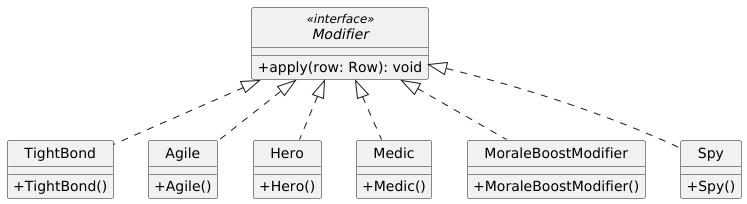

The diagram above was rendered by PlantUML. Its source (embedded in the PNG):
@startuml

skinparam monochrome true
hide circle
skinparam classAttributeIconSize 0

interface Modifier <<interface>> {
  +apply(row: Row): void
}

class TightBond {
  +TightBond()
}

class Agile {
  +Agile()
}

class Hero {
  +Hero()
}

class Medic {
  +Medic()
}

class MoraleBoostModifier {
  +MoraleBoostModifier()
}

class Spy {
  +Spy()
}

Modifier <|.. TightBond
Modifier <|.. Agile
Modifier <|.. Hero
Modifier <|.. Medic
Modifier <|.. MoraleBoostModifier
Modifier <|.. Spy

@enduml